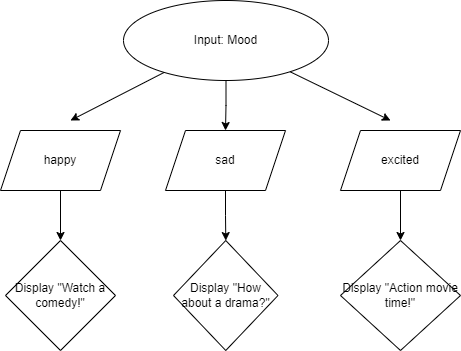

The diagram above was exported from draw.io. Its source (the exported page's mxGraphModel, read from the mxfile embedded in the PNG):
<mxGraphModel dx="1058" dy="645" grid="1" gridSize="10" guides="1" tooltips="1" connect="1" arrows="1" fold="1" page="1" pageScale="1" pageWidth="850" pageHeight="1100" math="0" shadow="0">
  <root>
    <mxCell id="0" />
    <mxCell id="1" parent="0" />
    <mxCell id="VY_giBkwjuZX9yMDwnCa-5" value="" style="edgeStyle=orthogonalEdgeStyle;rounded=0;orthogonalLoop=1;jettySize=auto;html=1;" edge="1" parent="1" source="VY_giBkwjuZX9yMDwnCa-1" target="VY_giBkwjuZX9yMDwnCa-2">
      <mxGeometry relative="1" as="geometry" />
    </mxCell>
    <mxCell id="VY_giBkwjuZX9yMDwnCa-1" value="Input: Mood" style="ellipse;whiteSpace=wrap;html=1;" vertex="1" parent="1">
      <mxGeometry x="323" width="205" height="80" as="geometry" />
    </mxCell>
    <mxCell id="VY_giBkwjuZX9yMDwnCa-12" value="" style="edgeStyle=orthogonalEdgeStyle;rounded=0;orthogonalLoop=1;jettySize=auto;html=1;" edge="1" parent="1" source="VY_giBkwjuZX9yMDwnCa-2" target="VY_giBkwjuZX9yMDwnCa-9">
      <mxGeometry relative="1" as="geometry" />
    </mxCell>
    <mxCell id="VY_giBkwjuZX9yMDwnCa-2" value="sad" style="shape=parallelogram;perimeter=parallelogramPerimeter;whiteSpace=wrap;html=1;fixedSize=1;" vertex="1" parent="1">
      <mxGeometry x="365" y="130" width="120" height="60" as="geometry" />
    </mxCell>
    <mxCell id="VY_giBkwjuZX9yMDwnCa-11" value="" style="edgeStyle=orthogonalEdgeStyle;rounded=0;orthogonalLoop=1;jettySize=auto;html=1;" edge="1" parent="1" source="VY_giBkwjuZX9yMDwnCa-3" target="VY_giBkwjuZX9yMDwnCa-8">
      <mxGeometry relative="1" as="geometry" />
    </mxCell>
    <mxCell id="VY_giBkwjuZX9yMDwnCa-3" value="happy" style="shape=parallelogram;perimeter=parallelogramPerimeter;whiteSpace=wrap;html=1;fixedSize=1;" vertex="1" parent="1">
      <mxGeometry x="200" y="130" width="120" height="60" as="geometry" />
    </mxCell>
    <mxCell id="VY_giBkwjuZX9yMDwnCa-13" value="" style="edgeStyle=orthogonalEdgeStyle;rounded=0;orthogonalLoop=1;jettySize=auto;html=1;" edge="1" parent="1" source="VY_giBkwjuZX9yMDwnCa-4" target="VY_giBkwjuZX9yMDwnCa-10">
      <mxGeometry relative="1" as="geometry" />
    </mxCell>
    <mxCell id="VY_giBkwjuZX9yMDwnCa-4" value="excited" style="shape=parallelogram;perimeter=parallelogramPerimeter;whiteSpace=wrap;html=1;fixedSize=1;" vertex="1" parent="1">
      <mxGeometry x="540" y="130" width="120" height="60" as="geometry" />
    </mxCell>
    <mxCell id="VY_giBkwjuZX9yMDwnCa-6" value="" style="endArrow=classic;html=1;rounded=0;" edge="1" parent="1" source="VY_giBkwjuZX9yMDwnCa-1">
      <mxGeometry width="50" height="50" relative="1" as="geometry">
        <mxPoint x="530" y="70" as="sourcePoint" />
        <mxPoint x="590" y="120" as="targetPoint" />
      </mxGeometry>
    </mxCell>
    <mxCell id="VY_giBkwjuZX9yMDwnCa-7" value="" style="endArrow=classic;html=1;rounded=0;" edge="1" parent="1" source="VY_giBkwjuZX9yMDwnCa-1">
      <mxGeometry width="50" height="50" relative="1" as="geometry">
        <mxPoint x="320" y="60" as="sourcePoint" />
        <mxPoint x="270" y="120" as="targetPoint" />
      </mxGeometry>
    </mxCell>
    <mxCell id="VY_giBkwjuZX9yMDwnCa-8" value="Display &quot;Watch a comedy!&quot;" style="rhombus;whiteSpace=wrap;html=1;" vertex="1" parent="1">
      <mxGeometry x="205" y="240" width="110" height="110" as="geometry" />
    </mxCell>
    <mxCell id="VY_giBkwjuZX9yMDwnCa-9" value="Display &quot;How about a drama?&quot;" style="rhombus;whiteSpace=wrap;html=1;" vertex="1" parent="1">
      <mxGeometry x="373" y="240" width="104.5" height="110" as="geometry" />
    </mxCell>
    <mxCell id="VY_giBkwjuZX9yMDwnCa-10" value="Display &quot;Action movie time!&quot;" style="rhombus;whiteSpace=wrap;html=1;" vertex="1" parent="1">
      <mxGeometry x="540" y="240" width="120" height="110" as="geometry" />
    </mxCell>
  </root>
</mxGraphModel>